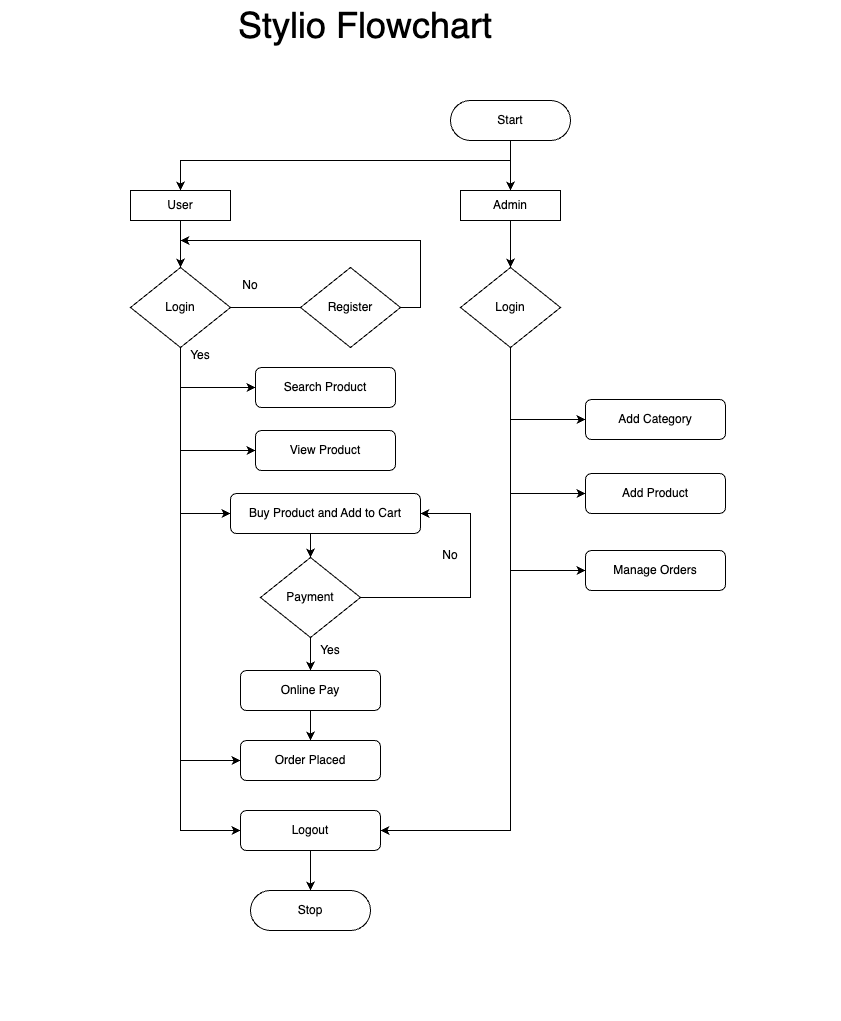

The diagram above was exported from draw.io. Its source (the exported page's mxGraphModel, read from the mxfile embedded in the PNG):
<mxGraphModel dx="1781" dy="1698" grid="1" gridSize="10" guides="1" tooltips="1" connect="1" arrows="1" fold="1" page="1" pageScale="1" pageWidth="827" pageHeight="1169" background="#ffffff" math="0" shadow="0">
  <root>
    <mxCell id="WIyWlLk6GJQsqaUBKTNV-0" />
    <mxCell id="WIyWlLk6GJQsqaUBKTNV-1" parent="WIyWlLk6GJQsqaUBKTNV-0" />
    <mxCell id="p4grTg3BpjuedPzSoYOM-8" style="edgeStyle=orthogonalEdgeStyle;rounded=0;orthogonalLoop=1;jettySize=auto;html=1;exitX=0.5;exitY=1;exitDx=0;exitDy=0;entryX=0.5;entryY=0;entryDx=0;entryDy=0;" edge="1" parent="WIyWlLk6GJQsqaUBKTNV-1" source="WIyWlLk6GJQsqaUBKTNV-3" target="p4grTg3BpjuedPzSoYOM-4">
      <mxGeometry relative="1" as="geometry" />
    </mxCell>
    <mxCell id="WIyWlLk6GJQsqaUBKTNV-3" value="Start" style="rounded=1;whiteSpace=wrap;html=1;fontSize=12;glass=0;strokeWidth=1;shadow=0;arcSize=50;" parent="WIyWlLk6GJQsqaUBKTNV-1" vertex="1">
      <mxGeometry x="170" y="40" width="120" height="40" as="geometry" />
    </mxCell>
    <mxCell id="p4grTg3BpjuedPzSoYOM-33" style="edgeStyle=orthogonalEdgeStyle;rounded=0;orthogonalLoop=1;jettySize=auto;html=1;exitX=0;exitY=0.5;exitDx=0;exitDy=0;endArrow=none;endFill=0;startArrow=classic;startFill=1;" edge="1" parent="WIyWlLk6GJQsqaUBKTNV-1" source="WIyWlLk6GJQsqaUBKTNV-7">
      <mxGeometry relative="1" as="geometry">
        <mxPoint x="230" y="359" as="targetPoint" />
      </mxGeometry>
    </mxCell>
    <mxCell id="WIyWlLk6GJQsqaUBKTNV-7" value="Add Category" style="rounded=1;whiteSpace=wrap;html=1;fontSize=12;glass=0;strokeWidth=1;shadow=0;" parent="WIyWlLk6GJQsqaUBKTNV-1" vertex="1">
      <mxGeometry x="305" y="339" width="140" height="40" as="geometry" />
    </mxCell>
    <mxCell id="WIyWlLk6GJQsqaUBKTNV-12" value="Add Product" style="rounded=1;whiteSpace=wrap;html=1;fontSize=12;glass=0;strokeWidth=1;shadow=0;" parent="WIyWlLk6GJQsqaUBKTNV-1" vertex="1">
      <mxGeometry x="305" y="413" width="140" height="40" as="geometry" />
    </mxCell>
    <mxCell id="p4grTg3BpjuedPzSoYOM-41" style="edgeStyle=orthogonalEdgeStyle;rounded=0;orthogonalLoop=1;jettySize=auto;html=1;exitX=0.5;exitY=1;exitDx=0;exitDy=0;entryX=0.5;entryY=0;entryDx=0;entryDy=0;" edge="1" parent="WIyWlLk6GJQsqaUBKTNV-1" source="p4grTg3BpjuedPzSoYOM-2" target="p4grTg3BpjuedPzSoYOM-40">
      <mxGeometry relative="1" as="geometry" />
    </mxCell>
    <mxCell id="p4grTg3BpjuedPzSoYOM-2" value="User" style="rounded=0;whiteSpace=wrap;html=1;" vertex="1" parent="WIyWlLk6GJQsqaUBKTNV-1">
      <mxGeometry x="-150" y="130" width="100" height="30" as="geometry" />
    </mxCell>
    <mxCell id="p4grTg3BpjuedPzSoYOM-26" style="edgeStyle=orthogonalEdgeStyle;rounded=0;orthogonalLoop=1;jettySize=auto;html=1;exitX=0.5;exitY=1;exitDx=0;exitDy=0;entryX=0.5;entryY=0;entryDx=0;entryDy=0;" edge="1" parent="WIyWlLk6GJQsqaUBKTNV-1" source="p4grTg3BpjuedPzSoYOM-4" target="p4grTg3BpjuedPzSoYOM-10">
      <mxGeometry relative="1" as="geometry" />
    </mxCell>
    <mxCell id="p4grTg3BpjuedPzSoYOM-4" value="Admin" style="rounded=0;whiteSpace=wrap;html=1;" vertex="1" parent="WIyWlLk6GJQsqaUBKTNV-1">
      <mxGeometry x="180" y="130" width="100" height="30" as="geometry" />
    </mxCell>
    <mxCell id="p4grTg3BpjuedPzSoYOM-18" style="edgeStyle=orthogonalEdgeStyle;rounded=0;orthogonalLoop=1;jettySize=auto;html=1;exitX=0.5;exitY=1;exitDx=0;exitDy=0;entryX=1;entryY=0.5;entryDx=0;entryDy=0;" edge="1" parent="WIyWlLk6GJQsqaUBKTNV-1" source="p4grTg3BpjuedPzSoYOM-10" target="p4grTg3BpjuedPzSoYOM-25">
      <mxGeometry relative="1" as="geometry">
        <mxPoint x="230" y="640" as="targetPoint" />
        <Array as="points">
          <mxPoint x="230" y="770" />
        </Array>
      </mxGeometry>
    </mxCell>
    <mxCell id="p4grTg3BpjuedPzSoYOM-10" value="Login" style="rhombus;whiteSpace=wrap;html=1;" vertex="1" parent="WIyWlLk6GJQsqaUBKTNV-1">
      <mxGeometry x="180" y="207" width="100" height="80" as="geometry" />
    </mxCell>
    <mxCell id="p4grTg3BpjuedPzSoYOM-64" style="edgeStyle=orthogonalEdgeStyle;rounded=0;orthogonalLoop=1;jettySize=auto;html=1;exitX=0.5;exitY=1;exitDx=0;exitDy=0;entryX=0.5;entryY=0;entryDx=0;entryDy=0;" edge="1" parent="WIyWlLk6GJQsqaUBKTNV-1" source="p4grTg3BpjuedPzSoYOM-25" target="p4grTg3BpjuedPzSoYOM-62">
      <mxGeometry relative="1" as="geometry" />
    </mxCell>
    <mxCell id="p4grTg3BpjuedPzSoYOM-25" value="Logout" style="rounded=1;whiteSpace=wrap;html=1;" vertex="1" parent="WIyWlLk6GJQsqaUBKTNV-1">
      <mxGeometry x="-40" y="750" width="140" height="40" as="geometry" />
    </mxCell>
    <mxCell id="p4grTg3BpjuedPzSoYOM-34" style="edgeStyle=orthogonalEdgeStyle;rounded=0;orthogonalLoop=1;jettySize=auto;html=1;exitX=0;exitY=0.5;exitDx=0;exitDy=0;endArrow=none;endFill=0;startArrow=classic;startFill=1;" edge="1" parent="WIyWlLk6GJQsqaUBKTNV-1" source="WIyWlLk6GJQsqaUBKTNV-12">
      <mxGeometry relative="1" as="geometry">
        <mxPoint x="230" y="433" as="targetPoint" />
        <mxPoint x="340" y="430.5" as="sourcePoint" />
      </mxGeometry>
    </mxCell>
    <mxCell id="p4grTg3BpjuedPzSoYOM-42" style="edgeStyle=orthogonalEdgeStyle;rounded=0;orthogonalLoop=1;jettySize=auto;html=1;exitX=1;exitY=0.5;exitDx=0;exitDy=0;" edge="1" parent="WIyWlLk6GJQsqaUBKTNV-1" source="p4grTg3BpjuedPzSoYOM-39">
      <mxGeometry relative="1" as="geometry">
        <mxPoint x="-100" y="180" as="targetPoint" />
        <Array as="points">
          <mxPoint x="140" y="247" />
          <mxPoint x="140" y="180" />
          <mxPoint x="-100" y="180" />
        </Array>
      </mxGeometry>
    </mxCell>
    <mxCell id="p4grTg3BpjuedPzSoYOM-43" style="edgeStyle=orthogonalEdgeStyle;rounded=0;orthogonalLoop=1;jettySize=auto;html=1;exitX=0;exitY=0.5;exitDx=0;exitDy=0;entryX=1;entryY=0.5;entryDx=0;entryDy=0;endArrow=none;endFill=0;" edge="1" parent="WIyWlLk6GJQsqaUBKTNV-1" source="p4grTg3BpjuedPzSoYOM-39" target="p4grTg3BpjuedPzSoYOM-40">
      <mxGeometry relative="1" as="geometry" />
    </mxCell>
    <mxCell id="p4grTg3BpjuedPzSoYOM-39" value="Register" style="rhombus;whiteSpace=wrap;html=1;" vertex="1" parent="WIyWlLk6GJQsqaUBKTNV-1">
      <mxGeometry x="20" y="207" width="100" height="80" as="geometry" />
    </mxCell>
    <mxCell id="p4grTg3BpjuedPzSoYOM-44" style="edgeStyle=orthogonalEdgeStyle;rounded=0;orthogonalLoop=1;jettySize=auto;html=1;exitX=0.5;exitY=1;exitDx=0;exitDy=0;entryX=0;entryY=0.5;entryDx=0;entryDy=0;" edge="1" parent="WIyWlLk6GJQsqaUBKTNV-1" source="p4grTg3BpjuedPzSoYOM-40" target="p4grTg3BpjuedPzSoYOM-25">
      <mxGeometry relative="1" as="geometry" />
    </mxCell>
    <mxCell id="p4grTg3BpjuedPzSoYOM-40" value="Login" style="rhombus;whiteSpace=wrap;html=1;" vertex="1" parent="WIyWlLk6GJQsqaUBKTNV-1">
      <mxGeometry x="-150" y="207" width="100" height="80" as="geometry" />
    </mxCell>
    <mxCell id="p4grTg3BpjuedPzSoYOM-45" value="Search Product" style="rounded=1;whiteSpace=wrap;html=1;fontSize=12;glass=0;strokeWidth=1;shadow=0;" vertex="1" parent="WIyWlLk6GJQsqaUBKTNV-1">
      <mxGeometry x="-25" y="307" width="140" height="40" as="geometry" />
    </mxCell>
    <mxCell id="p4grTg3BpjuedPzSoYOM-46" value="View Product" style="rounded=1;whiteSpace=wrap;html=1;fontSize=12;glass=0;strokeWidth=1;shadow=0;" vertex="1" parent="WIyWlLk6GJQsqaUBKTNV-1">
      <mxGeometry x="-25" y="370" width="140" height="40" as="geometry" />
    </mxCell>
    <mxCell id="p4grTg3BpjuedPzSoYOM-54" style="edgeStyle=orthogonalEdgeStyle;rounded=0;orthogonalLoop=1;jettySize=auto;html=1;exitX=0.5;exitY=1;exitDx=0;exitDy=0;entryX=0.5;entryY=0;entryDx=0;entryDy=0;" edge="1" parent="WIyWlLk6GJQsqaUBKTNV-1" source="p4grTg3BpjuedPzSoYOM-47" target="p4grTg3BpjuedPzSoYOM-51">
      <mxGeometry relative="1" as="geometry" />
    </mxCell>
    <mxCell id="p4grTg3BpjuedPzSoYOM-47" value="Buy Product and Add to Cart" style="rounded=1;whiteSpace=wrap;html=1;fontSize=12;glass=0;strokeWidth=1;shadow=0;" vertex="1" parent="WIyWlLk6GJQsqaUBKTNV-1">
      <mxGeometry x="-50" y="433" width="190" height="40" as="geometry" />
    </mxCell>
    <mxCell id="p4grTg3BpjuedPzSoYOM-48" style="edgeStyle=orthogonalEdgeStyle;rounded=0;orthogonalLoop=1;jettySize=auto;html=1;exitX=0;exitY=0.5;exitDx=0;exitDy=0;endArrow=none;endFill=0;startArrow=classic;startFill=1;" edge="1" parent="WIyWlLk6GJQsqaUBKTNV-1" source="p4grTg3BpjuedPzSoYOM-45">
      <mxGeometry relative="1" as="geometry">
        <mxPoint x="-100" y="327" as="targetPoint" />
        <mxPoint x="315" y="337" as="sourcePoint" />
      </mxGeometry>
    </mxCell>
    <mxCell id="p4grTg3BpjuedPzSoYOM-49" style="edgeStyle=orthogonalEdgeStyle;rounded=0;orthogonalLoop=1;jettySize=auto;html=1;exitX=0;exitY=0.5;exitDx=0;exitDy=0;endArrow=none;endFill=0;startArrow=classic;startFill=1;" edge="1" parent="WIyWlLk6GJQsqaUBKTNV-1" source="p4grTg3BpjuedPzSoYOM-46">
      <mxGeometry relative="1" as="geometry">
        <mxPoint x="-100" y="390" as="targetPoint" />
        <mxPoint x="-40" y="337" as="sourcePoint" />
      </mxGeometry>
    </mxCell>
    <mxCell id="p4grTg3BpjuedPzSoYOM-50" style="edgeStyle=orthogonalEdgeStyle;rounded=0;orthogonalLoop=1;jettySize=auto;html=1;exitX=0;exitY=0.5;exitDx=0;exitDy=0;endArrow=none;endFill=0;startArrow=classic;startFill=1;" edge="1" parent="WIyWlLk6GJQsqaUBKTNV-1" source="p4grTg3BpjuedPzSoYOM-47">
      <mxGeometry relative="1" as="geometry">
        <mxPoint x="-100" y="453" as="targetPoint" />
        <mxPoint x="-30" y="347" as="sourcePoint" />
      </mxGeometry>
    </mxCell>
    <mxCell id="p4grTg3BpjuedPzSoYOM-55" style="edgeStyle=orthogonalEdgeStyle;rounded=0;orthogonalLoop=1;jettySize=auto;html=1;exitX=0.5;exitY=1;exitDx=0;exitDy=0;entryX=0.5;entryY=0;entryDx=0;entryDy=0;" edge="1" parent="WIyWlLk6GJQsqaUBKTNV-1" source="p4grTg3BpjuedPzSoYOM-51" target="p4grTg3BpjuedPzSoYOM-52">
      <mxGeometry relative="1" as="geometry" />
    </mxCell>
    <mxCell id="p4grTg3BpjuedPzSoYOM-57" style="edgeStyle=orthogonalEdgeStyle;rounded=0;orthogonalLoop=1;jettySize=auto;html=1;exitX=1;exitY=0.5;exitDx=0;exitDy=0;entryX=1;entryY=0.5;entryDx=0;entryDy=0;" edge="1" parent="WIyWlLk6GJQsqaUBKTNV-1" source="p4grTg3BpjuedPzSoYOM-51" target="p4grTg3BpjuedPzSoYOM-47">
      <mxGeometry relative="1" as="geometry">
        <Array as="points">
          <mxPoint x="190" y="537" />
          <mxPoint x="190" y="453" />
        </Array>
      </mxGeometry>
    </mxCell>
    <mxCell id="p4grTg3BpjuedPzSoYOM-51" value="Payment" style="rhombus;whiteSpace=wrap;html=1;" vertex="1" parent="WIyWlLk6GJQsqaUBKTNV-1">
      <mxGeometry x="-20" y="497" width="100" height="80" as="geometry" />
    </mxCell>
    <mxCell id="p4grTg3BpjuedPzSoYOM-56" style="edgeStyle=orthogonalEdgeStyle;rounded=0;orthogonalLoop=1;jettySize=auto;html=1;exitX=0.5;exitY=1;exitDx=0;exitDy=0;entryX=0.5;entryY=0;entryDx=0;entryDy=0;" edge="1" parent="WIyWlLk6GJQsqaUBKTNV-1" source="p4grTg3BpjuedPzSoYOM-52" target="p4grTg3BpjuedPzSoYOM-53">
      <mxGeometry relative="1" as="geometry" />
    </mxCell>
    <mxCell id="p4grTg3BpjuedPzSoYOM-52" value="Online Pay" style="rounded=1;whiteSpace=wrap;html=1;" vertex="1" parent="WIyWlLk6GJQsqaUBKTNV-1">
      <mxGeometry x="-40" y="610" width="140" height="40" as="geometry" />
    </mxCell>
    <mxCell id="p4grTg3BpjuedPzSoYOM-53" value="Order Placed" style="rounded=1;whiteSpace=wrap;html=1;" vertex="1" parent="WIyWlLk6GJQsqaUBKTNV-1">
      <mxGeometry x="-40" y="680" width="140" height="40" as="geometry" />
    </mxCell>
    <mxCell id="p4grTg3BpjuedPzSoYOM-58" style="edgeStyle=orthogonalEdgeStyle;rounded=0;orthogonalLoop=1;jettySize=auto;html=1;exitX=0;exitY=0.5;exitDx=0;exitDy=0;endArrow=none;endFill=0;startArrow=classic;startFill=1;" edge="1" parent="WIyWlLk6GJQsqaUBKTNV-1" source="p4grTg3BpjuedPzSoYOM-53">
      <mxGeometry relative="1" as="geometry">
        <mxPoint x="-100" y="700" as="targetPoint" />
        <mxPoint x="-40" y="463" as="sourcePoint" />
      </mxGeometry>
    </mxCell>
    <mxCell id="p4grTg3BpjuedPzSoYOM-61" style="edgeStyle=orthogonalEdgeStyle;rounded=0;orthogonalLoop=1;jettySize=auto;html=1;entryX=0.5;entryY=0;entryDx=0;entryDy=0;" edge="1" parent="WIyWlLk6GJQsqaUBKTNV-1" target="p4grTg3BpjuedPzSoYOM-2">
      <mxGeometry relative="1" as="geometry">
        <mxPoint x="-90" y="190" as="targetPoint" />
        <mxPoint x="230" y="100" as="sourcePoint" />
        <Array as="points">
          <mxPoint x="-100" y="100" />
        </Array>
      </mxGeometry>
    </mxCell>
    <mxCell id="p4grTg3BpjuedPzSoYOM-62" value="Stop" style="rounded=1;whiteSpace=wrap;html=1;fontSize=12;glass=0;strokeWidth=1;shadow=0;arcSize=50;" vertex="1" parent="WIyWlLk6GJQsqaUBKTNV-1">
      <mxGeometry x="-30" y="830" width="120" height="40" as="geometry" />
    </mxCell>
    <mxCell id="p4grTg3BpjuedPzSoYOM-65" value="Yes" style="text;html=1;strokeColor=none;fillColor=none;align=center;verticalAlign=middle;whiteSpace=wrap;rounded=0;" vertex="1" parent="WIyWlLk6GJQsqaUBKTNV-1">
      <mxGeometry x="-110" y="280" width="60" height="30" as="geometry" />
    </mxCell>
    <mxCell id="p4grTg3BpjuedPzSoYOM-69" value="Manage Orders" style="rounded=1;whiteSpace=wrap;html=1;fontSize=12;glass=0;strokeWidth=1;shadow=0;" vertex="1" parent="WIyWlLk6GJQsqaUBKTNV-1">
      <mxGeometry x="305" y="490" width="140" height="40" as="geometry" />
    </mxCell>
    <mxCell id="p4grTg3BpjuedPzSoYOM-70" style="edgeStyle=orthogonalEdgeStyle;rounded=0;orthogonalLoop=1;jettySize=auto;html=1;exitX=0;exitY=0.5;exitDx=0;exitDy=0;endArrow=none;endFill=0;startArrow=classic;startFill=1;" edge="1" parent="WIyWlLk6GJQsqaUBKTNV-1" source="p4grTg3BpjuedPzSoYOM-69">
      <mxGeometry relative="1" as="geometry">
        <mxPoint x="230" y="510" as="targetPoint" />
        <mxPoint x="340" y="507.5" as="sourcePoint" />
      </mxGeometry>
    </mxCell>
    <mxCell id="p4grTg3BpjuedPzSoYOM-71" value="No" style="text;html=1;strokeColor=none;fillColor=none;align=center;verticalAlign=middle;whiteSpace=wrap;rounded=0;" vertex="1" parent="WIyWlLk6GJQsqaUBKTNV-1">
      <mxGeometry x="140" y="480" width="60" height="30" as="geometry" />
    </mxCell>
    <mxCell id="p4grTg3BpjuedPzSoYOM-72" value="Yes" style="text;html=1;strokeColor=none;fillColor=none;align=center;verticalAlign=middle;whiteSpace=wrap;rounded=0;" vertex="1" parent="WIyWlLk6GJQsqaUBKTNV-1">
      <mxGeometry x="20" y="560" width="60" height="60" as="geometry" />
    </mxCell>
    <mxCell id="p4grTg3BpjuedPzSoYOM-73" value="No" style="text;html=1;strokeColor=none;fillColor=none;align=center;verticalAlign=middle;whiteSpace=wrap;rounded=0;" vertex="1" parent="WIyWlLk6GJQsqaUBKTNV-1">
      <mxGeometry x="-60" y="210" width="60" height="30" as="geometry" />
    </mxCell>
    <mxCell id="p4grTg3BpjuedPzSoYOM-74" value="&lt;font style=&quot;font-size: 36px;&quot;&gt;Stylio Flowchart&lt;/font&gt;" style="text;html=1;strokeColor=none;fillColor=none;align=center;verticalAlign=middle;whiteSpace=wrap;rounded=0;" vertex="1" parent="WIyWlLk6GJQsqaUBKTNV-1">
      <mxGeometry x="-50" y="-50" width="270" height="30" as="geometry" />
    </mxCell>
    <mxCell id="p4grTg3BpjuedPzSoYOM-75" value="&lt;div style=&quot;text-align: center;&quot;&gt;&lt;span style=&quot;background-color: initial; font-size: 24px;&quot;&gt;&amp;nbsp; &amp;nbsp; &amp;nbsp;&lt;/span&gt;&lt;/div&gt;" style="text;whiteSpace=wrap;html=1;" vertex="1" parent="WIyWlLk6GJQsqaUBKTNV-1">
      <mxGeometry x="170" y="-60" width="70" height="50" as="geometry" />
    </mxCell>
    <mxCell id="p4grTg3BpjuedPzSoYOM-76" value="&lt;div style=&quot;text-align: center;&quot;&gt;&lt;span style=&quot;background-color: initial; font-size: 24px;&quot;&gt;&amp;nbsp; &amp;nbsp; &amp;nbsp;&lt;/span&gt;&lt;/div&gt;" style="text;whiteSpace=wrap;html=1;" vertex="1" parent="WIyWlLk6GJQsqaUBKTNV-1">
      <mxGeometry x="-280" y="140" width="70" height="50" as="geometry" />
    </mxCell>
    <mxCell id="p4grTg3BpjuedPzSoYOM-77" value="&lt;div style=&quot;text-align: center;&quot;&gt;&lt;span style=&quot;background-color: initial; font-size: 24px;&quot;&gt;&amp;nbsp; &amp;nbsp; &amp;nbsp;&lt;/span&gt;&lt;/div&gt;" style="text;whiteSpace=wrap;html=1;" vertex="1" parent="WIyWlLk6GJQsqaUBKTNV-1">
      <mxGeometry x="490" y="157" width="70" height="50" as="geometry" />
    </mxCell>
    <mxCell id="p4grTg3BpjuedPzSoYOM-78" value="&lt;div style=&quot;text-align: center;&quot;&gt;&lt;span style=&quot;background-color: initial; font-size: 24px;&quot;&gt;&amp;nbsp; &amp;nbsp; &amp;nbsp;&lt;/span&gt;&lt;/div&gt;" style="text;whiteSpace=wrap;html=1;" vertex="1" parent="WIyWlLk6GJQsqaUBKTNV-1">
      <mxGeometry x="490" y="403" width="70" height="50" as="geometry" />
    </mxCell>
    <mxCell id="p4grTg3BpjuedPzSoYOM-79" value="&lt;div style=&quot;text-align: center;&quot;&gt;&lt;span style=&quot;background-color: initial; font-size: 24px;&quot;&gt;&amp;nbsp; &amp;nbsp; &amp;nbsp;&lt;/span&gt;&lt;/div&gt;" style="text;whiteSpace=wrap;html=1;" vertex="1" parent="WIyWlLk6GJQsqaUBKTNV-1">
      <mxGeometry x="-10" y="910" width="70" height="50" as="geometry" />
    </mxCell>
  </root>
</mxGraphModel>